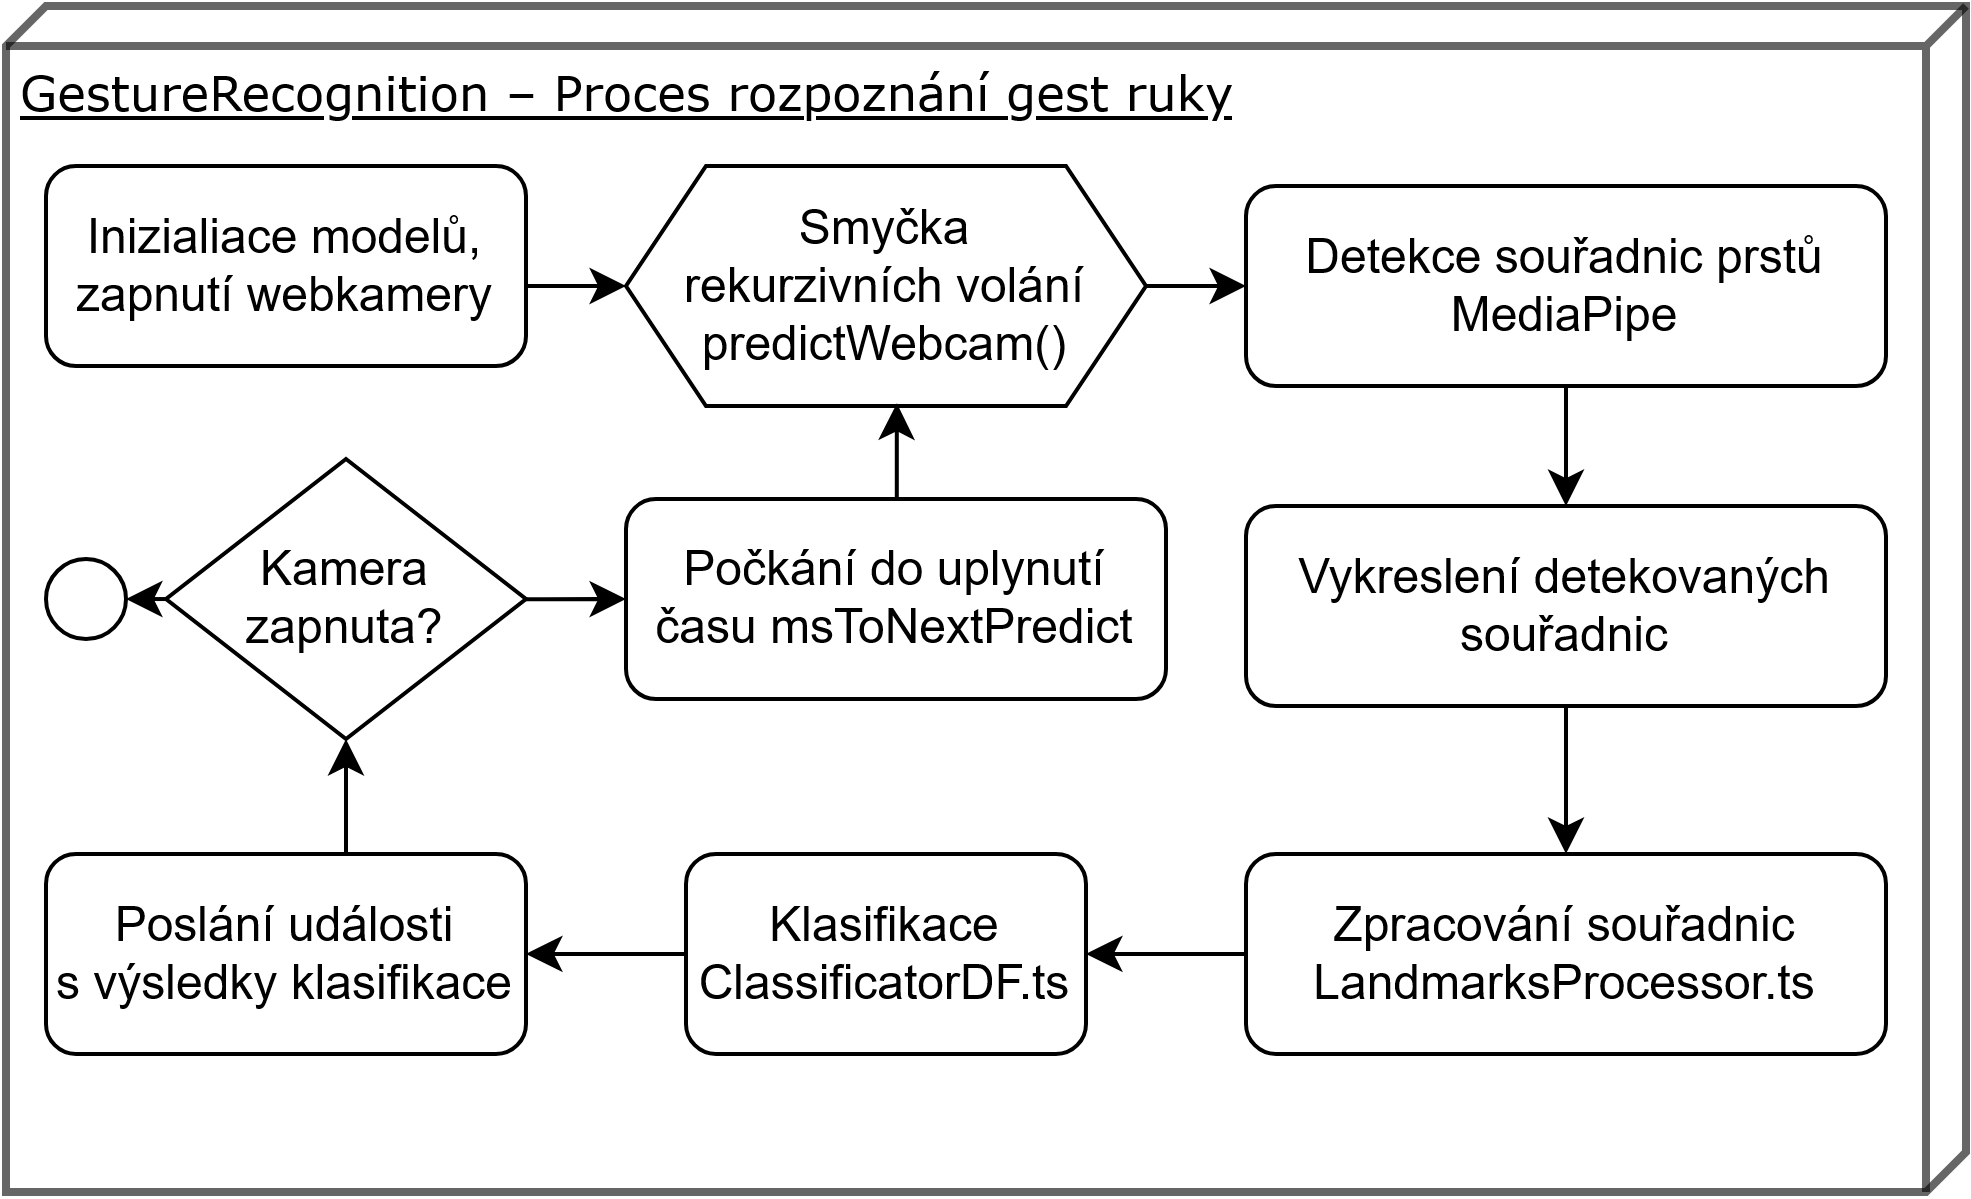

The diagram above was exported from draw.io. Its source (the exported page's mxGraphModel, read from the mxfile embedded in the PNG):
<mxGraphModel dx="1380" dy="827" grid="1" gridSize="10" guides="1" tooltips="1" connect="1" arrows="1" fold="1" page="1" pageScale="1" pageWidth="827" pageHeight="1169" math="0" shadow="0">
  <root>
    <mxCell id="0" />
    <mxCell id="1" parent="0" />
    <mxCell id="m8xqj51rAgKN3wfHQmRE-2" value="" style="group;strokeWidth=2;rounded=0;opacity=60;" parent="1" vertex="1" connectable="0">
      <mxGeometry x="60" y="40" width="630" height="310" as="geometry" />
    </mxCell>
    <mxCell id="m8xqj51rAgKN3wfHQmRE-3" value="GestureRecognition – Proces rozpoznání gest ruky" style="verticalAlign=top;align=left;spacingTop=8;spacingLeft=2;spacingRight=12;shape=cube;size=10;direction=south;fontStyle=4;html=1;rounded=0;shadow=0;comic=0;labelBackgroundColor=none;strokeWidth=2;fontFamily=Verdana;fontSize=12;opacity=60;" parent="m8xqj51rAgKN3wfHQmRE-2" vertex="1">
      <mxGeometry width="490" height="296.52" as="geometry" />
    </mxCell>
    <mxCell id="m8xqj51rAgKN3wfHQmRE-20" style="edgeStyle=orthogonalEdgeStyle;rounded=0;orthogonalLoop=1;jettySize=auto;html=1;entryX=0;entryY=0.5;entryDx=0;entryDy=0;" parent="m8xqj51rAgKN3wfHQmRE-2" source="m8xqj51rAgKN3wfHQmRE-10" target="m8xqj51rAgKN3wfHQmRE-13" edge="1">
      <mxGeometry relative="1" as="geometry">
        <Array as="points">
          <mxPoint x="140" y="70" />
          <mxPoint x="140" y="70" />
        </Array>
      </mxGeometry>
    </mxCell>
    <mxCell id="m8xqj51rAgKN3wfHQmRE-10" value="&lt;div&gt;Inizialiace modelů,&lt;/div&gt;&lt;div&gt;zapnutí webkamery&lt;/div&gt;" style="rounded=1;whiteSpace=wrap;html=1;" parent="m8xqj51rAgKN3wfHQmRE-2" vertex="1">
      <mxGeometry x="10" y="40" width="120" height="50" as="geometry" />
    </mxCell>
    <mxCell id="m8xqj51rAgKN3wfHQmRE-21" style="edgeStyle=orthogonalEdgeStyle;rounded=0;orthogonalLoop=1;jettySize=auto;html=1;entryX=0;entryY=0.5;entryDx=0;entryDy=0;" parent="m8xqj51rAgKN3wfHQmRE-2" source="m8xqj51rAgKN3wfHQmRE-13" target="m8xqj51rAgKN3wfHQmRE-14" edge="1">
      <mxGeometry relative="1" as="geometry" />
    </mxCell>
    <mxCell id="m8xqj51rAgKN3wfHQmRE-13" value="Smyčka&lt;br&gt;rekurzivních volání predictWebcam()" style="shape=hexagon;perimeter=hexagonPerimeter2;whiteSpace=wrap;html=1;fixedSize=1;" parent="m8xqj51rAgKN3wfHQmRE-2" vertex="1">
      <mxGeometry x="155" y="40" width="130" height="60" as="geometry" />
    </mxCell>
    <mxCell id="m8xqj51rAgKN3wfHQmRE-22" style="edgeStyle=orthogonalEdgeStyle;rounded=0;orthogonalLoop=1;jettySize=auto;html=1;entryX=0.5;entryY=0;entryDx=0;entryDy=0;" parent="m8xqj51rAgKN3wfHQmRE-2" source="m8xqj51rAgKN3wfHQmRE-14" target="m8xqj51rAgKN3wfHQmRE-15" edge="1">
      <mxGeometry relative="1" as="geometry" />
    </mxCell>
    <mxCell id="m8xqj51rAgKN3wfHQmRE-14" value="Detekce souřadnic prstů&lt;br&gt;MediaPipe" style="rounded=1;whiteSpace=wrap;html=1;" parent="m8xqj51rAgKN3wfHQmRE-2" vertex="1">
      <mxGeometry x="310" y="45" width="160" height="50" as="geometry" />
    </mxCell>
    <mxCell id="m8xqj51rAgKN3wfHQmRE-23" style="edgeStyle=orthogonalEdgeStyle;rounded=0;orthogonalLoop=1;jettySize=auto;html=1;entryX=0.5;entryY=0;entryDx=0;entryDy=0;" parent="m8xqj51rAgKN3wfHQmRE-2" source="m8xqj51rAgKN3wfHQmRE-15" target="m8xqj51rAgKN3wfHQmRE-16" edge="1">
      <mxGeometry relative="1" as="geometry" />
    </mxCell>
    <mxCell id="m8xqj51rAgKN3wfHQmRE-15" value="Vykreslení detekovaných souřadnic" style="rounded=1;whiteSpace=wrap;html=1;" parent="m8xqj51rAgKN3wfHQmRE-2" vertex="1">
      <mxGeometry x="310" y="125" width="160" height="50" as="geometry" />
    </mxCell>
    <mxCell id="m8xqj51rAgKN3wfHQmRE-24" style="edgeStyle=orthogonalEdgeStyle;rounded=0;orthogonalLoop=1;jettySize=auto;html=1;entryX=1;entryY=0.5;entryDx=0;entryDy=0;" parent="m8xqj51rAgKN3wfHQmRE-2" source="m8xqj51rAgKN3wfHQmRE-16" target="m8xqj51rAgKN3wfHQmRE-17" edge="1">
      <mxGeometry relative="1" as="geometry" />
    </mxCell>
    <mxCell id="m8xqj51rAgKN3wfHQmRE-16" value="Zpracování souřadnic&lt;br&gt;LandmarksProcessor.ts" style="rounded=1;whiteSpace=wrap;html=1;" parent="m8xqj51rAgKN3wfHQmRE-2" vertex="1">
      <mxGeometry x="310" y="211.97" width="160" height="50" as="geometry" />
    </mxCell>
    <mxCell id="m8xqj51rAgKN3wfHQmRE-25" style="edgeStyle=orthogonalEdgeStyle;rounded=0;orthogonalLoop=1;jettySize=auto;html=1;entryX=1;entryY=0.5;entryDx=0;entryDy=0;" parent="m8xqj51rAgKN3wfHQmRE-2" source="m8xqj51rAgKN3wfHQmRE-17" target="m8xqj51rAgKN3wfHQmRE-18" edge="1">
      <mxGeometry relative="1" as="geometry" />
    </mxCell>
    <mxCell id="m8xqj51rAgKN3wfHQmRE-17" value="&lt;div&gt;Klasifikace&lt;/div&gt;&lt;div&gt;ClassificatorDF.ts &lt;/div&gt;" style="rounded=1;whiteSpace=wrap;html=1;" parent="m8xqj51rAgKN3wfHQmRE-2" vertex="1">
      <mxGeometry x="170" y="211.97" width="100" height="50" as="geometry" />
    </mxCell>
    <mxCell id="m8xqj51rAgKN3wfHQmRE-38" style="edgeStyle=orthogonalEdgeStyle;rounded=0;orthogonalLoop=1;jettySize=auto;html=1;entryX=0.5;entryY=1;entryDx=0;entryDy=0;" parent="m8xqj51rAgKN3wfHQmRE-2" source="m8xqj51rAgKN3wfHQmRE-18" target="m8xqj51rAgKN3wfHQmRE-33" edge="1">
      <mxGeometry relative="1" as="geometry">
        <Array as="points">
          <mxPoint x="85" y="200" />
          <mxPoint x="85" y="200" />
        </Array>
      </mxGeometry>
    </mxCell>
    <mxCell id="m8xqj51rAgKN3wfHQmRE-18" value="Poslání události &lt;br&gt;s výsledky klasifikace" style="rounded=1;whiteSpace=wrap;html=1;" parent="m8xqj51rAgKN3wfHQmRE-2" vertex="1">
      <mxGeometry x="10" y="211.9736363636364" width="120" height="50" as="geometry" />
    </mxCell>
    <mxCell id="m8xqj51rAgKN3wfHQmRE-19" value="Počkání do uplynutí času msToNextPredict" style="rounded=1;whiteSpace=wrap;html=1;" parent="m8xqj51rAgKN3wfHQmRE-2" vertex="1">
      <mxGeometry x="155" y="123.26" width="135" height="50" as="geometry" />
    </mxCell>
    <mxCell id="m8xqj51rAgKN3wfHQmRE-39" style="edgeStyle=orthogonalEdgeStyle;rounded=0;orthogonalLoop=1;jettySize=auto;html=1;exitX=0;exitY=0.5;exitDx=0;exitDy=0;entryX=1;entryY=0.5;entryDx=0;entryDy=0;" parent="m8xqj51rAgKN3wfHQmRE-2" source="m8xqj51rAgKN3wfHQmRE-33" target="m8xqj51rAgKN3wfHQmRE-36" edge="1">
      <mxGeometry relative="1" as="geometry" />
    </mxCell>
    <mxCell id="m8xqj51rAgKN3wfHQmRE-40" style="edgeStyle=orthogonalEdgeStyle;rounded=0;orthogonalLoop=1;jettySize=auto;html=1;entryX=0;entryY=0.5;entryDx=0;entryDy=0;" parent="m8xqj51rAgKN3wfHQmRE-2" source="m8xqj51rAgKN3wfHQmRE-33" target="m8xqj51rAgKN3wfHQmRE-19" edge="1">
      <mxGeometry relative="1" as="geometry" />
    </mxCell>
    <mxCell id="m8xqj51rAgKN3wfHQmRE-33" value="Kamera zapnuta?" style="rhombus;whiteSpace=wrap;html=1;" parent="m8xqj51rAgKN3wfHQmRE-2" vertex="1">
      <mxGeometry x="40" y="113.26" width="90" height="70" as="geometry" />
    </mxCell>
    <mxCell id="m8xqj51rAgKN3wfHQmRE-36" value="" style="ellipse;whiteSpace=wrap;html=1;aspect=fixed;" parent="m8xqj51rAgKN3wfHQmRE-2" vertex="1">
      <mxGeometry x="10" y="138.26" width="20" height="20" as="geometry" />
    </mxCell>
    <mxCell id="m8xqj51rAgKN3wfHQmRE-41" style="edgeStyle=orthogonalEdgeStyle;rounded=0;orthogonalLoop=1;jettySize=auto;html=1;entryX=0.521;entryY=0.989;entryDx=0;entryDy=0;entryPerimeter=0;" parent="m8xqj51rAgKN3wfHQmRE-2" source="m8xqj51rAgKN3wfHQmRE-19" target="m8xqj51rAgKN3wfHQmRE-13" edge="1">
      <mxGeometry relative="1" as="geometry">
        <Array as="points">
          <mxPoint x="223" y="103" />
        </Array>
      </mxGeometry>
    </mxCell>
  </root>
</mxGraphModel>